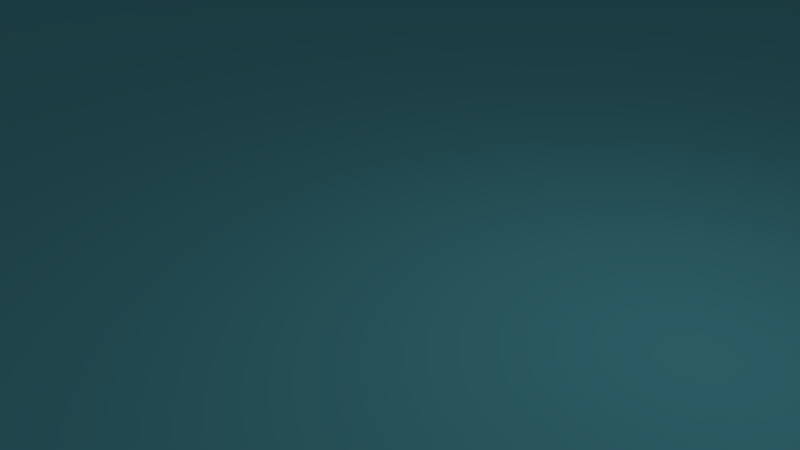 # Source: Sky.blend  (saved by Blender 2.79.0; exported with 4.5.12 LTS)
import bpy
from mathutils import Matrix  # noqa: F401  (used for matrix-valued properties, if any)

bpy.ops.wm.read_factory_settings(use_empty=True)
scene = bpy.context.scene
scene.name = 'Scene'

# ---- collections
col_collection_1 = bpy.data.collections.new('Collection 1'); scene.collection.children.link(col_collection_1)

# ---- materials (node trees are filled in below, after node groups)
mat_sky = bpy.data.materials.new('Sky')
mat_sky.alpha_threshold = 0.0
mat_sky.use_transparent_shadow = False
mat_sky.diffuse_color = (0.202, 0.8415, 1.0, 1.0)
mat_sky.roughness = 0.5

# ---- material node trees

# ---- world
world_world = bpy.data.worlds.new('World'); scene.world = world_world
world_world.color = (0.05088, 0.05088, 0.05088)
world_world.use_sun_shadow = False
world_world.sun_shadow_jitter_overblur = 0.0
world_world.cycles.sampling_method = 'MANUAL'

# ---- cameras
cam_camera = bpy.data.cameras.new('Camera')
cam_camera.clip_end = 100.0
cam_camera.lens = 35.0
cam_camera.sensor_width = 32.0
cam_camera.sensor_height = 18.0
cam_camera.ortho_scale = 7.314
cam_camera.dof.focus_distance = 0.0
cam_camera.dof.aperture_fstop = 128.0

# ---- lights
light_lamp = bpy.data.lights.new('Lamp', 'POINT')
light_lamp.transmission_factor = 0.0
light_lamp.cutoff_distance = 30.0
light_lamp.energy = 100.0
light_lamp.shadow_buffer_clip_start = 1.001
light_lamp.shadow_soft_size = 0.1
light_lamp.shadow_maximum_resolution = 0.006
light_lamp.use_absolute_resolution = True

# ---- meshes
me_plane = bpy.data.meshes.new('Plane')
me_plane.from_pydata([(-1.0, -1.0, 0.0), (1.0, -1.0, 0.0), (-1.0, 1.0, 0.0), (1.0, 1.0, 0.0)], [], [(0, 1, 3, 2)])
me_plane.materials.append(mat_sky)
me_plane.use_remesh_preserve_volume = False
me_plane.use_remesh_preserve_attributes = False
me_plane.use_mirror_vertex_groups = False
me_plane.update()

# ---- objects
ob_plane = bpy.data.objects.new('Plane', me_plane)
ob_lamp = bpy.data.objects.new('Lamp', light_lamp)
ob_camera = bpy.data.objects.new('Camera', cam_camera)

# ---- transforms, parenting, visibility, modifiers, constraints
ob_plane.location = (0.0, 0.0, 0.0)
ob_plane.scale = (50.0, 50.0, 50.0)
ob_plane.lineart.crease_threshold = 0.0
ob_lamp.location = (4.076, 1.005, 5.904)
ob_lamp.rotation_euler = (0.6503, 0.05522, 1.866)
ob_lamp.lock_rotations_4d = False
ob_lamp.empty_display_type = 'ARROWS'
ob_lamp.color = (0.0, 0.0, 0.0, 0.0)
ob_lamp.lineart.crease_threshold = 0.0
ob_camera.location = (7.481, -6.508, 5.344)
ob_camera.rotation_euler = (1.109, 0.0, 0.8149)
ob_camera.lock_rotations_4d = False
ob_camera.empty_display_type = 'ARROWS'
ob_camera.color = (0.0, 0.0, 0.0, 0.0)
ob_camera.display_type = 'WIRE'
ob_camera.lineart.crease_threshold = 0.0

# ---- collection membership
col_collection_1.objects.link(ob_plane)
col_collection_1.objects.link(ob_lamp)
col_collection_1.objects.link(ob_camera)

# ---- scene / render settings (as saved in the file)
scene.camera = ob_camera
scene.frame_start = 1; scene.frame_end = 250; scene.frame_set(1)
scene.render.engine = 'BLENDER_EEVEE_NEXT'
scene.render.resolution_percentage = 50
scene.render.dither_intensity = 0.0
scene.cycles.use_denoising = False
scene.cycles.samples = 128
scene.cycles.sampling_pattern = 'TABULATED_SOBOL'
scene.cycles.use_adaptive_sampling = False
scene.cycles.use_light_tree = False
scene.cycles.blur_glossy = 0.0
scene.cycles.sample_clamp_indirect = 0.0
scene.view_settings.view_transform = 'Standard'
bpy.context.view_layer.update()
